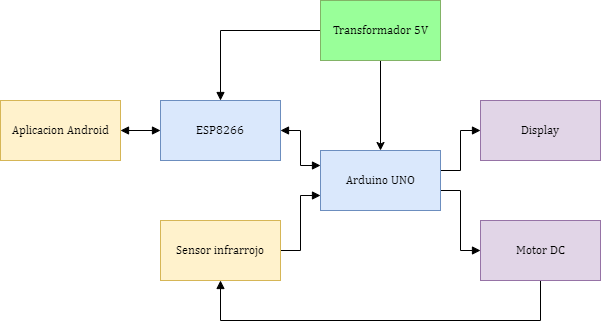

The diagram above was exported from draw.io. Its source (the exported page's mxGraphModel, read from the mxfile embedded in the PNG):
<mxGraphModel dx="733" dy="403" grid="1" gridSize="10" guides="1" tooltips="1" connect="1" arrows="1" fold="1" page="1" pageScale="1" pageWidth="827" pageHeight="1169" math="0" shadow="0">
  <root>
    <mxCell id="0" />
    <mxCell id="1" parent="0" />
    <mxCell id="upBkslV7sxUqKtv6TLaN-10" style="edgeStyle=orthogonalEdgeStyle;rounded=0;orthogonalLoop=1;jettySize=auto;html=1;entryX=0;entryY=0.5;entryDx=0;entryDy=0;fontFamily=Cambria;fontSource=https%3A%2F%2Ffonts.googleapis.com%2Fcss%3Ffamily%3DCambria;endArrow=block;endFill=1;" edge="1" parent="1" source="upBkslV7sxUqKtv6TLaN-1" target="upBkslV7sxUqKtv6TLaN-5">
      <mxGeometry relative="1" as="geometry">
        <Array as="points">
          <mxPoint x="490" y="240" />
          <mxPoint x="490" y="200" />
        </Array>
      </mxGeometry>
    </mxCell>
    <mxCell id="upBkslV7sxUqKtv6TLaN-11" style="edgeStyle=orthogonalEdgeStyle;rounded=0;orthogonalLoop=1;jettySize=auto;html=1;entryX=0;entryY=0.5;entryDx=0;entryDy=0;fontFamily=Cambria;fontSource=https%3A%2F%2Ffonts.googleapis.com%2Fcss%3Ffamily%3DCambria;endArrow=block;endFill=1;" edge="1" parent="1" source="upBkslV7sxUqKtv6TLaN-1" target="upBkslV7sxUqKtv6TLaN-4">
      <mxGeometry relative="1" as="geometry">
        <Array as="points">
          <mxPoint x="490" y="260" />
          <mxPoint x="490" y="320" />
        </Array>
      </mxGeometry>
    </mxCell>
    <mxCell id="upBkslV7sxUqKtv6TLaN-1" value="Arduino UNO" style="rounded=0;whiteSpace=wrap;html=1;fontFamily=Cambria;fontSource=https%3A%2F%2Ffonts.googleapis.com%2Fcss%3Ffamily%3DCambria;fillColor=#dae8fc;strokeColor=#6c8ebf;" vertex="1" parent="1">
      <mxGeometry x="350" y="220" width="120" height="60" as="geometry" />
    </mxCell>
    <mxCell id="upBkslV7sxUqKtv6TLaN-8" style="edgeStyle=orthogonalEdgeStyle;rounded=0;orthogonalLoop=1;jettySize=auto;html=1;entryX=0.5;entryY=0;entryDx=0;entryDy=0;fontFamily=Cambria;fontSource=https%3A%2F%2Ffonts.googleapis.com%2Fcss%3Ffamily%3DCambria;" edge="1" parent="1" source="upBkslV7sxUqKtv6TLaN-2" target="upBkslV7sxUqKtv6TLaN-1">
      <mxGeometry relative="1" as="geometry" />
    </mxCell>
    <mxCell id="upBkslV7sxUqKtv6TLaN-9" style="edgeStyle=orthogonalEdgeStyle;rounded=0;orthogonalLoop=1;jettySize=auto;html=1;entryX=0.5;entryY=0;entryDx=0;entryDy=0;fontFamily=Cambria;fontSource=https%3A%2F%2Ffonts.googleapis.com%2Fcss%3Ffamily%3DCambria;endArrow=block;endFill=1;" edge="1" parent="1" source="upBkslV7sxUqKtv6TLaN-2" target="upBkslV7sxUqKtv6TLaN-7">
      <mxGeometry relative="1" as="geometry" />
    </mxCell>
    <mxCell id="upBkslV7sxUqKtv6TLaN-2" value="Transformador 5V" style="rounded=0;whiteSpace=wrap;html=1;fontFamily=Cambria;fontSource=https%3A%2F%2Ffonts.googleapis.com%2Fcss%3Ffamily%3DCambria;fillColor=#99FF99;strokeColor=#82b366;" vertex="1" parent="1">
      <mxGeometry x="350" y="70" width="120" height="60" as="geometry" />
    </mxCell>
    <mxCell id="upBkslV7sxUqKtv6TLaN-15" style="edgeStyle=orthogonalEdgeStyle;rounded=0;orthogonalLoop=1;jettySize=auto;html=1;entryX=0;entryY=0.5;entryDx=0;entryDy=0;fontFamily=Cambria;fontSource=https%3A%2F%2Ffonts.googleapis.com%2Fcss%3Ffamily%3DCambria;endArrow=block;endFill=1;startArrow=block;startFill=1;" edge="1" parent="1" source="upBkslV7sxUqKtv6TLaN-3" target="upBkslV7sxUqKtv6TLaN-7">
      <mxGeometry relative="1" as="geometry" />
    </mxCell>
    <mxCell id="upBkslV7sxUqKtv6TLaN-3" value="Aplicacion Android" style="rounded=0;whiteSpace=wrap;html=1;fontFamily=Cambria;fontSource=https%3A%2F%2Ffonts.googleapis.com%2Fcss%3Ffamily%3DCambria;fillColor=#fff2cc;strokeColor=#d6b656;" vertex="1" parent="1">
      <mxGeometry x="30" y="170" width="120" height="60" as="geometry" />
    </mxCell>
    <mxCell id="upBkslV7sxUqKtv6TLaN-12" style="edgeStyle=orthogonalEdgeStyle;rounded=0;orthogonalLoop=1;jettySize=auto;html=1;entryX=0.5;entryY=1;entryDx=0;entryDy=0;fontFamily=Cambria;fontSource=https%3A%2F%2Ffonts.googleapis.com%2Fcss%3Ffamily%3DCambria;endArrow=block;endFill=1;" edge="1" parent="1" source="upBkslV7sxUqKtv6TLaN-4" target="upBkslV7sxUqKtv6TLaN-6">
      <mxGeometry relative="1" as="geometry">
        <Array as="points">
          <mxPoint x="570" y="390" />
          <mxPoint x="250" y="390" />
        </Array>
      </mxGeometry>
    </mxCell>
    <mxCell id="upBkslV7sxUqKtv6TLaN-4" value="Motor DC" style="rounded=0;whiteSpace=wrap;html=1;fontFamily=Cambria;fontSource=https%3A%2F%2Ffonts.googleapis.com%2Fcss%3Ffamily%3DCambria;fillColor=#e1d5e7;strokeColor=#9673a6;" vertex="1" parent="1">
      <mxGeometry x="510" y="290" width="120" height="60" as="geometry" />
    </mxCell>
    <mxCell id="upBkslV7sxUqKtv6TLaN-5" value="Display" style="rounded=0;whiteSpace=wrap;html=1;fontFamily=Cambria;fontSource=https%3A%2F%2Ffonts.googleapis.com%2Fcss%3Ffamily%3DCambria;fillColor=#e1d5e7;strokeColor=#9673a6;" vertex="1" parent="1">
      <mxGeometry x="510" y="170" width="120" height="60" as="geometry" />
    </mxCell>
    <mxCell id="upBkslV7sxUqKtv6TLaN-13" style="edgeStyle=orthogonalEdgeStyle;rounded=0;orthogonalLoop=1;jettySize=auto;html=1;entryX=0;entryY=0.75;entryDx=0;entryDy=0;fontFamily=Cambria;fontSource=https%3A%2F%2Ffonts.googleapis.com%2Fcss%3Ffamily%3DCambria;endArrow=block;endFill=1;" edge="1" parent="1" source="upBkslV7sxUqKtv6TLaN-6" target="upBkslV7sxUqKtv6TLaN-1">
      <mxGeometry relative="1" as="geometry" />
    </mxCell>
    <mxCell id="upBkslV7sxUqKtv6TLaN-6" value="Sensor infrarrojo" style="rounded=0;whiteSpace=wrap;html=1;fontFamily=Cambria;fontSource=https%3A%2F%2Ffonts.googleapis.com%2Fcss%3Ffamily%3DCambria;fillColor=#fff2cc;strokeColor=#d6b656;" vertex="1" parent="1">
      <mxGeometry x="190" y="290" width="120" height="60" as="geometry" />
    </mxCell>
    <mxCell id="upBkslV7sxUqKtv6TLaN-18" style="edgeStyle=orthogonalEdgeStyle;rounded=0;orthogonalLoop=1;jettySize=auto;html=1;entryX=0;entryY=0.25;entryDx=0;entryDy=0;startArrow=block;startFill=1;endArrow=block;endFill=1;" edge="1" parent="1" source="upBkslV7sxUqKtv6TLaN-7" target="upBkslV7sxUqKtv6TLaN-1">
      <mxGeometry relative="1" as="geometry" />
    </mxCell>
    <mxCell id="upBkslV7sxUqKtv6TLaN-7" value="ESP8266" style="rounded=0;whiteSpace=wrap;html=1;fontFamily=Cambria;fontSource=https%3A%2F%2Ffonts.googleapis.com%2Fcss%3Ffamily%3DCambria;fillColor=#dae8fc;strokeColor=#6c8ebf;" vertex="1" parent="1">
      <mxGeometry x="190" y="170" width="120" height="60" as="geometry" />
    </mxCell>
  </root>
</mxGraphModel>